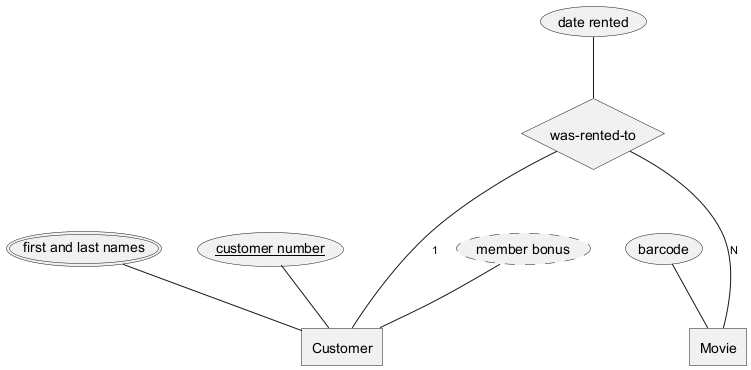

The diagram above was rendered by PlantUML. Its source (embedded in the PNG):
@startchen

entity "Customer" as CUSTOMER {
  "customer number" as Number <<key>>
  "member bonus" as Bonus <<derived>>
  "first and last names" as Name <<multi>>
}

entity "Movie" as MOVIE {
  "barcode" as Code
}

relationship "was-rented-to" as RENTED_TO {
  "date rented" as Date
}

RENTED_TO -1- CUSTOMER
RENTED_TO -N- MOVIE

@endchen